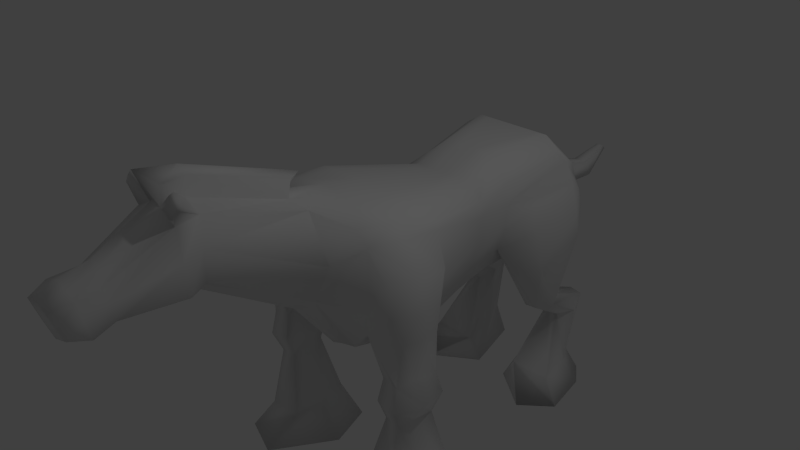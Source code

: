 # Source: Cavalo-Base.blend  (saved by Blender 2.71.0; exported with 4.5.12 LTS)
import bpy
from mathutils import Matrix  # noqa: F401  (used for matrix-valued properties, if any)

bpy.ops.wm.read_factory_settings(use_empty=True)
scene = bpy.context.scene
scene.name = 'Scene'

# ---- collections
col_collection_1 = bpy.data.collections.new('Collection 1'); scene.collection.children.link(col_collection_1)

# ---- materials (node trees are filled in below, after node groups)
mat_material = bpy.data.materials.new('Material')
mat_material.alpha_threshold = 0.0
mat_material.use_transparent_shadow = False
mat_material.roughness = 0.5
mat_material.line_color = (0.0, 0.0, 0.0, 1.0)

# ---- material node trees

# ---- world
world_world = bpy.data.worlds.new('World'); scene.world = world_world
world_world.color = (0.05088, 0.05088, 0.05088)
world_world.use_sun_shadow = False
world_world.sun_shadow_jitter_overblur = 0.0
world_world.cycles.sampling_method = 'MANUAL'
world_world.cycles.sample_map_resolution = 256

# ---- cameras
cam_camera = bpy.data.cameras.new('Camera')
cam_camera.clip_end = 100.0
cam_camera.lens = 35.0
cam_camera.sensor_width = 32.0
cam_camera.sensor_height = 18.0
cam_camera.ortho_scale = 7.314
cam_camera.dof.focus_distance = 0.0
cam_camera.dof.aperture_fstop = 128.0

# ---- lights
light_lamp = bpy.data.lights.new('Lamp', 'POINT')
light_lamp.transmission_factor = 0.0
light_lamp.cutoff_distance = 30.0
light_lamp.energy = 100.0
light_lamp.shadow_buffer_clip_start = 1.001
light_lamp.shadow_soft_size = 0.1
light_lamp.shadow_maximum_resolution = 0.006
light_lamp.use_absolute_resolution = True
light_lamp.cycles.use_multiple_importance_sampling = False

# ---- meshes
me_cube = bpy.data.meshes.new('Cube')
me_cube.from_pydata([(-0.7223, 3.046, -0.1948), (0.0, 3.178, -0.38), (0.0, 3.463, 0.1565), (-0.8717, 3.051, 0.168), (-0.7386, 1.205, -0.01565), (-1.034, -1.0, -0.01565), (0.0, -1.34, -0.2078), (-0.5181, 3.051, -0.38), (0.0, 1.205, -1.016), (0.0, -0.7232, -1.016), (-0.8852, -0.901, -0.4098), (-0.59, 1.205, -0.4098), (0.0, 1.205, 0.7948), (0.0, -1.275, 1.328), (-0.9141, -1.0, 1.027), (-0.7386, 1.205, 0.6104), (0.0, 3.178, 0.8423), (-0.8717, 2.958, 0.6579), (-0.303, 3.345, 0.1565), (-0.3693, -1.264, -0.01565), (-0.3693, 1.205, -0.8742), (-0.6401, -0.8896, -0.6973), (-0.3693, 1.205, 0.7948), (-0.3693, -1.264, 1.169), (-0.303, 3.132, 0.8423), (-0.7386, 1.74, 0.7235), (0.0, 1.74, -0.8155), (0.0, 1.74, 1.005), (-0.7386, 1.74, 0.0341), (-0.5898, 1.739, -0.3515), (-0.3693, 1.74, -0.7493), (-0.3693, 1.74, 1.005), (0.0, 2.674, 1.077), (-0.5117, 2.67, -0.5829), (-0.4078, 2.674, -0.6331), (-0.5973, 2.674, 1.077), (-0.8659, 2.674, 0.8929), (0.0, 2.674, -0.7168), (0.0, -2.61, 0.5816), (-0.3693, -2.61, 0.7945), (-0.3693, -2.61, 1.576), (-1.139, 2.384e-07, -0.01565), (0.0, -5.96e-08, -1.123), (-0.99, 2.98e-07, -0.4098), (0.0, -0.2102, 1.118), (-1.064, 1.788e-07, 0.8539), (-0.7693, 1.192e-07, -0.8147), (-0.7693, -0.1321, 1.038), (0.0, -3.589, 0.6162), (0.0, -3.629, 1.317), (-0.2625, -3.589, 0.706), (-0.2625, -3.694, 1.115), (0.0, -3.867, 0.5139), (0.0, -3.972, 1.216), (-0.3158, -3.867, 0.6402), (-0.3158, -3.972, 1.103), (0.0, -4.107, 0.6216), (0.0, -4.211, 1.11), (-0.2678, -4.107, 0.7095), (-0.2202, -4.211, 1.032), (-0.3646, -2.885, 1.53), (-0.4858, -2.87, 0.7664), (0.0, -2.876, 1.731), (0.0, -2.87, 0.5611), (-0.1581, 3.178, -0.38), (-0.1581, 3.419, 0.1565), (-0.1454, -1.31, -0.2078), (-0.1454, 1.205, -1.016), (-0.1454, -0.7232, -0.9561), (-0.1454, 1.205, 0.7948), (-0.1454, -1.359, 1.265), (-0.1067, 3.178, 0.8423), (-0.1454, 1.74, 1.005), (-0.1454, 1.74, -0.8155), (-0.4523, 2.674, 1.077), (-0.2314, 2.674, -0.7168), (-0.1454, -2.61, 0.6654), (-0.1454, -2.61, 1.691), (-0.3583, 1.079e-08, -1.016), (-0.5454, -0.1795, 1.087), (-0.1033, -3.589, 0.6515), (-0.1033, -3.654, 1.238), (-0.1243, -3.867, 0.5636), (-0.1243, -3.972, 1.172), (-0.1054, -4.107, 0.6562), (-0.0867, -4.211, 1.079), (-0.09654, -2.879, 1.652), (-0.1435, -2.87, 0.6419), (-0.5312, -2.876, 1.807), (-0.4876, -2.922, 1.762), (-0.4165, -2.876, 1.923), (-0.3842, -2.917, 1.884), (0.0, -1.092, 1.49), (0.0, -2.585, 2.009), (0.0, -3.077, 2.092), (-0.1671, -1.333, 1.509), (-0.1671, -2.585, 1.934), (-0.1182, -2.854, 1.895), (0.0, 3.32, 0.4994), (-1.034, -1.0, 0.8423), (-0.7386, 1.205, 0.3539), (-0.8717, 3.051, 0.4129), (-0.303, 3.261, 0.4994), (-0.6976, -1.264, 0.5766), (-0.7386, 1.74, 0.3788), (-0.9666, 2.674, 0.7757), (-0.3693, -2.61, 1.185), (-1.139, 2.086e-07, 0.756), (0.0, -4.159, 0.866), (-0.2625, -3.641, 0.9106), (-0.3158, -3.92, 0.8716), (-0.244, -4.159, 0.8706), (-0.4252, -2.877, 1.148), (-0.1067, 3.298, 0.4994), (-0.09606, -4.159, 0.8678), (-1.416, -0.5237, -0.0572), (-1.377, -0.4742, -0.4513), (-1.369, -0.5237, 0.4208), (-0.869, -0.4256, -1.369), (-1.39, -0.4583, -1.426), (-1.652, -0.4167, -2.985), (-1.254, -0.4568, -1.084), (-1.208, -0.4451, -1.714), (-0.9845, -0.4311, -1.69), (-0.3803, -0.4264, -3.02), (-0.7143, -0.4156, -2.516), (-1.355, -0.4393, -2.558), (-1.003, -0.441, -1.056), (-1.086, -0.5, 0.7991), (-0.3454, -0.7692, 1.176), (-0.2519, -0.3616, -0.9859), (-0.7047, -0.4448, -0.756), (-0.9889, -0.5, 0.9403), (-0.8578, -0.4505, -0.527), (-0.5693, -0.6981, 1.104), (0.0, -0.7426, 1.223), (0.0, -0.3616, -1.069), (-1.289, -0.1569, -1.084), (-1.038, -0.1411, -1.056), (-1.219, -0.7566, -1.084), (-0.9679, -0.7409, -1.056), (-0.8888, -1.309, -3.005), (-0.6189, 0.2255, -3.02), (-1.512, 0.2352, -2.985), (-1.495, -1.109, -2.993), (-1.249, -0.8898, -2.558), (-1.354, 0.0112, -2.558), (-0.859, 0.03488, -2.516), (-0.7542, -0.8662, -2.516), (-0.9536, -0.6974, -1.69), (-1.016, -0.1648, -1.69), (-1.239, -0.1788, -1.714), (-1.177, -0.7114, -1.714), (-1.244, -0.8303, -1.415), (-1.332, -0.07357, -1.415), (-1.015, -0.05369, -1.38), (-0.9269, -0.8104, -1.38), (-1.359, -0.09024, 0.3776), (-1.254, -0.9397, 0.4639), (-1.347, -0.2018, -0.4513), (-1.359, -0.1557, -0.0572), (-1.283, -0.7466, -0.4513), (-1.285, -0.9037, -0.0572), (0.0, 3.873, 0.1771), (-0.1462, 3.873, 0.1771), (0.0, 3.776, -0.167), (-0.1462, 3.741, -0.167), (0.0, 4.41, 0.0296), (-0.1095, 4.41, 0.0296), (0.0, 4.552, -0.216), (-0.1095, 4.53, -0.216), (0.0, 4.905, 0.1616), (-0.05074, 4.905, 0.1616), (0.0, 4.991, 0.09811), (-0.05074, 4.982, 0.09811), (-1.007, 3.041, -0.2683), (-1.056, 2.973, 0.09446), (-1.02, 2.02, -0.03941), (-1.082, 2.137, -0.649), (-1.153, 2.828, -0.3232), (-1.203, 2.683, 0.04751), (-1.05, 2.906, 0.3394), (-0.9205, 2.046, 0.3053), (-1.086, 2.683, 0.4761), (-0.7509, 2.835, -1.332), (-0.6828, 2.341, -1.465), (-0.5979, 2.572, -1.363), (-0.8935, 2.794, -1.381), (-0.8501, 2.367, -1.466), (-1.002, 2.59, -1.436), (-0.6683, 3.47, -1.636), (-0.6989, 2.897, -1.793), (-0.5711, 3.127, -1.691), (-0.8911, 3.424, -1.628), (-0.8561, 2.895, -1.794), (-0.9993, 3.136, -1.765), (-0.6168, 3.264, -2.445), (-0.4625, 2.407, -2.628), (-0.3919, 2.776, -2.509), (-0.8764, 3.173, -2.531), (-1.107, 2.398, -2.604), (-1.002, 2.966, -2.595), (-0.5212, 3.376, -2.95), (-0.9158, 1.961, -2.97), (-0.2549, 2.428, -2.973), (-0.9607, 3.396, -2.954), (-1.343, 2.343, -2.971), (-1.204, 3.063, -2.955)], [], [(34, 33, 0, 7), (43, 41, 4, 11), (29, 178, 188, 185), (102, 18, 3, 101), (105, 36, 17, 101), (18, 7, 0, 3), (131, 21, 10, 133), (134, 132, 14, 23), (21, 19, 5, 10), (103, 23, 14, 99), (107, 45, 15, 100), (74, 32, 16, 71), (75, 34, 7, 64), (113, 65, 18, 102), (65, 64, 7, 18), (130, 68, 21, 131), (129, 134, 23, 70), (68, 66, 19, 21), (103, 19, 39, 106), (36, 35, 24, 17), (20, 11, 29, 30), (11, 4, 28, 29), (100, 15, 25, 104), (69, 12, 27, 72), (67, 20, 30, 73), (15, 22, 31, 25), (30, 29, 33, 34), (101, 3, 176, 181), (104, 25, 36, 105), (72, 27, 32, 74), (73, 30, 34, 75), (25, 31, 35, 36), (112, 61, 50, 109), (70, 23, 40, 77), (66, 6, 38, 76), (5, 99, 158, 162), (20, 46, 43, 11), (22, 15, 45, 47), (128, 132, 45, 107), (67, 78, 46, 20), (69, 22, 47, 79), (109, 50, 54, 110), (86, 60, 51, 81), (87, 63, 48, 80), (110, 54, 58, 111), (81, 51, 55, 83), (80, 48, 52, 82), (114, 85, 59, 111), (83, 55, 59, 85), (82, 52, 56, 84), (106, 39, 61, 112), (86, 77, 90, 91), (76, 38, 63, 87), (35, 74, 71, 24), (37, 75, 64, 1), (98, 2, 65, 113), (2, 1, 64, 65), (136, 9, 68, 130), (135, 129, 70, 13), (9, 6, 66, 68), (22, 69, 72, 31), (8, 67, 73, 26), (31, 72, 74, 35), (26, 73, 75, 37), (70, 77, 96, 95), (19, 66, 76, 39), (8, 42, 78, 67), (12, 69, 79, 44), (62, 86, 81, 49), (61, 87, 80, 50), (49, 81, 83, 53), (50, 80, 82, 54), (108, 57, 85, 114), (53, 83, 85, 57), (54, 82, 84, 58), (77, 86, 97, 96), (39, 76, 87, 61), (90, 88, 89, 91), (60, 86, 91, 89), (77, 40, 88, 90), (40, 60, 89, 88), (92, 95, 96, 93), (93, 96, 97, 94), (86, 62, 94, 97), (13, 70, 95, 92), (24, 102, 101, 17), (105, 101, 181, 183), (19, 103, 99, 5), (41, 107, 100, 4), (71, 113, 102, 24), (23, 103, 106, 40), (4, 100, 104, 28), (104, 105, 183, 182), (60, 112, 109, 51), (128, 107, 157, 117), (51, 109, 110, 55), (55, 110, 111, 59), (84, 114, 111, 58), (40, 106, 112, 60), (98, 113, 166, 165), (56, 108, 114, 84), (139, 121, 119, 153), (152, 122, 126, 145), (142, 124, 120, 143), (161, 162, 115, 116), (145, 126, 120, 144), (99, 14, 132, 128), (46, 131, 133, 43), (44, 79, 129, 135), (161, 116, 121, 139), (150, 123, 125, 147), (124, 141, 144, 120), (125, 148, 141, 124), (116, 159, 137, 121), (133, 10, 140, 127), (122, 151, 146, 126), (119, 154, 151, 122), (146, 147, 142, 143), (123, 149, 148, 125), (115, 117, 157, 160), (121, 137, 154, 119), (118, 156, 149, 123), (137, 138, 155, 154), (155, 118, 123, 150), (147, 125, 124, 142), (99, 128, 117, 158), (79, 47, 134, 129), (126, 146, 143, 120), (162, 158, 117, 115), (156, 153, 152, 149), (10, 161, 139, 140), (10, 5, 162, 161), (151, 150, 147, 146), (107, 41, 160, 157), (127, 140, 156, 118), (153, 119, 122, 152), (42, 136, 130, 78), (43, 133, 127, 138), (138, 127, 118, 155), (159, 43, 138, 137), (47, 45, 132, 134), (149, 152, 145, 148), (148, 145, 144, 141), (116, 115, 160, 159), (140, 139, 153, 156), (154, 155, 150, 151), (78, 130, 131, 46), (41, 43, 159, 160), (165, 166, 170, 169), (113, 71, 164, 166), (71, 16, 163, 164), (169, 170, 174, 173), (166, 164, 168, 170), (164, 163, 167, 168), (171, 173, 174, 172), (170, 168, 172, 174), (168, 167, 171, 172), (179, 180, 176, 175), (178, 177, 180, 179), (180, 183, 181, 176), (177, 182, 183, 180), (28, 104, 182, 177), (29, 28, 177, 178), (175, 0, 184, 187), (3, 0, 175, 176), (185, 188, 194, 191), (187, 184, 190, 193), (178, 179, 189, 188), (179, 175, 187, 189), (33, 29, 185, 186), (0, 33, 186, 184), (191, 194, 200, 197), (193, 190, 196, 199), (188, 189, 195, 194), (189, 187, 193, 195), (186, 185, 191, 192), (184, 186, 192, 190), (197, 200, 206, 203), (199, 196, 202, 205), (194, 195, 201, 200), (195, 193, 199, 201), (192, 191, 197, 198), (190, 192, 198, 196), (204, 203, 206, 207), (202, 204, 207, 205), (200, 201, 207, 206), (201, 199, 205, 207), (198, 197, 203, 204), (196, 198, 204, 202)])
me_cube.polygons.foreach_set('use_smooth', [True] * 189)
me_cube.materials.append(mat_material)
me_cube.use_remesh_preserve_volume = False
me_cube.use_remesh_preserve_attributes = False
me_cube.use_mirror_vertex_groups = False
me_cube.update()

# ---- objects
ob_cube = bpy.data.objects.new('Cube', me_cube)
ob_lamp = bpy.data.objects.new('Lamp', light_lamp)
ob_camera = bpy.data.objects.new('Camera', cam_camera)

# ---- transforms, parenting, visibility, modifiers, constraints
ob_cube.location = (0.0, 0.0, 2.964)
ob_cube.lock_rotations_4d = False
ob_cube.empty_display_type = 'ARROWS'
ob_cube.lineart.crease_threshold = 0.0
_m = ob_cube.modifiers.new('Mirror', 'MIRROR')
_m.use_clip = True
ob_lamp.location = (4.076, 1.005, 8.868)
ob_lamp.rotation_euler = (0.6503, 0.05522, 1.866)
ob_lamp.lock_rotations_4d = False
ob_lamp.empty_display_type = 'ARROWS'
ob_lamp.color = (0.0, 0.0, 0.0, 0.0)
ob_lamp.lineart.crease_threshold = 0.0
ob_camera.location = (7.481, -6.508, 8.307)
ob_camera.rotation_euler = (1.109, 0.01082, 0.8149)
ob_camera.lock_rotations_4d = False
ob_camera.empty_display_type = 'ARROWS'
ob_camera.color = (0.0, 0.0, 0.0, 0.0)
ob_camera.display_type = 'WIRE'
ob_camera.lineart.crease_threshold = 0.0

# ---- collection membership
col_collection_1.objects.link(ob_cube)
col_collection_1.objects.link(ob_lamp)
col_collection_1.objects.link(ob_camera)

# ---- scene / render settings (as saved in the file)
scene.camera = ob_camera
scene.frame_start = 1; scene.frame_end = 250; scene.frame_set(1)
scene.render.engine = 'BLENDER_EEVEE_NEXT'
scene.render.resolution_percentage = 50
scene.render.dither_intensity = 0.0
scene.cycles.use_denoising = False
scene.cycles.samples = 10
scene.cycles.sampling_pattern = 'TABULATED_SOBOL'
scene.cycles.light_sampling_threshold = 0.0
scene.cycles.use_adaptive_sampling = False
scene.cycles.use_light_tree = False
scene.cycles.blur_glossy = 0.0
scene.cycles.volume_bounces = 1
scene.cycles.pixel_filter_type = 'GAUSSIAN'
scene.cycles.sample_clamp_indirect = 0.0
scene.view_settings.view_transform = 'Standard'
bpy.context.view_layer.update()
